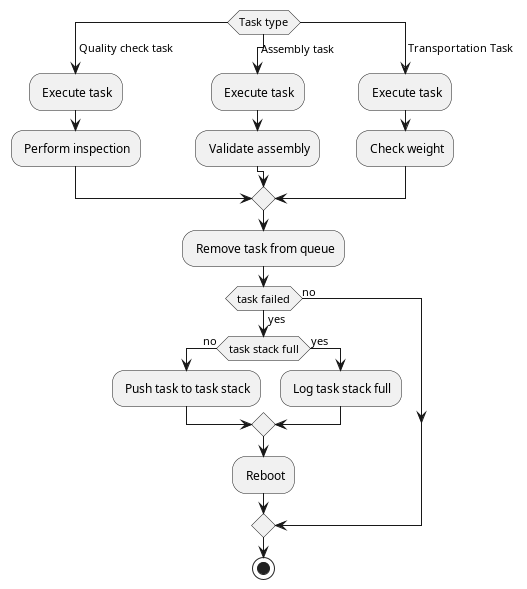

The diagram above was rendered by PlantUML. Its source (embedded in the PNG):
@startuml

switch (Task type)
case ( Quality check task )
    : Execute task;
    : Perform inspection;
case ( Assembly task )
    : Execute task;
    : Validate assembly;
case ( Transportation Task )
    : Execute task;
    : Check weight;
endswitch

: Remove task from queue;
if (task failed) then (yes)
    if (task stack full) then (no)
        : Push task to task stack; 
    else (yes)
        : Log task stack full;
    endif
    : Reboot;
else (no)
endif

stop
@enduml